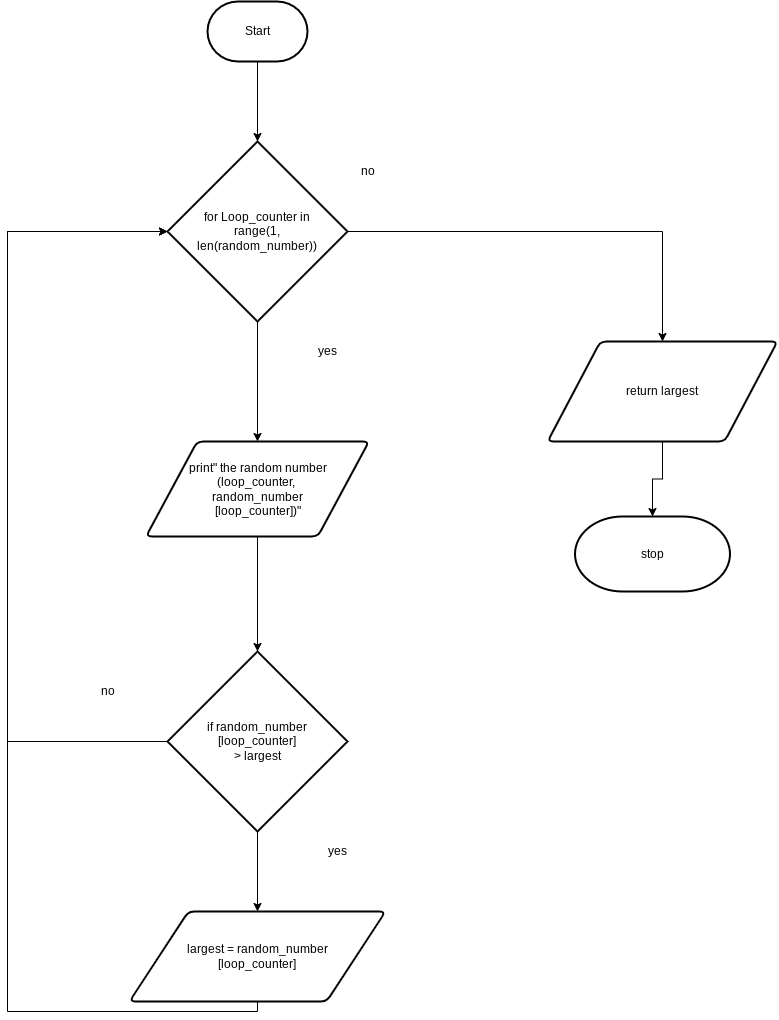

The diagram above was exported from draw.io. Its source (the exported page's mxGraphModel, read from the mxfile embedded in the PNG):
<mxGraphModel dx="594" dy="561" grid="1" gridSize="10" guides="1" tooltips="1" connect="1" arrows="1" fold="1" page="1" pageScale="1" pageWidth="827" pageHeight="1169" math="0" shadow="0">
  <root>
    <mxCell id="0" />
    <mxCell id="1" parent="0" />
    <mxCell id="9" style="edgeStyle=orthogonalEdgeStyle;html=1;exitX=0.5;exitY=1;exitDx=0;exitDy=0;exitPerimeter=0;rounded=0;" edge="1" parent="1" source="2" target="3">
      <mxGeometry relative="1" as="geometry" />
    </mxCell>
    <mxCell id="2" value="Start" style="strokeWidth=2;html=1;shape=mxgraph.flowchart.terminator;whiteSpace=wrap;" vertex="1" parent="1">
      <mxGeometry x="320" y="70" width="100" height="60" as="geometry" />
    </mxCell>
    <mxCell id="10" style="edgeStyle=orthogonalEdgeStyle;rounded=0;html=1;exitX=0.5;exitY=1;exitDx=0;exitDy=0;exitPerimeter=0;" edge="1" parent="1" source="3" target="4">
      <mxGeometry relative="1" as="geometry" />
    </mxCell>
    <mxCell id="16" style="edgeStyle=orthogonalEdgeStyle;rounded=0;html=1;exitX=1;exitY=0.5;exitDx=0;exitDy=0;exitPerimeter=0;entryX=0.5;entryY=0;entryDx=0;entryDy=0;" edge="1" parent="1" source="3" target="7">
      <mxGeometry relative="1" as="geometry" />
    </mxCell>
    <mxCell id="3" value="for Loop_counter in&lt;br&gt;range(1,&lt;br&gt;len(random_number))" style="strokeWidth=2;html=1;shape=mxgraph.flowchart.decision;whiteSpace=wrap;" vertex="1" parent="1">
      <mxGeometry x="280" y="210" width="180" height="180" as="geometry" />
    </mxCell>
    <mxCell id="11" style="edgeStyle=orthogonalEdgeStyle;rounded=0;html=1;exitX=0.5;exitY=1;exitDx=0;exitDy=0;" edge="1" parent="1" source="4" target="5">
      <mxGeometry relative="1" as="geometry" />
    </mxCell>
    <mxCell id="4" value="print&quot; the random number&lt;br&gt;(loop_counter, &lt;br&gt;random_number&lt;br&gt;[loop_counter])&quot;" style="shape=parallelogram;html=1;strokeWidth=2;perimeter=parallelogramPerimeter;whiteSpace=wrap;rounded=1;arcSize=12;size=0.23;" vertex="1" parent="1">
      <mxGeometry x="258.5" y="510" width="223" height="95" as="geometry" />
    </mxCell>
    <mxCell id="12" style="edgeStyle=orthogonalEdgeStyle;rounded=0;html=1;exitX=0.5;exitY=1;exitDx=0;exitDy=0;exitPerimeter=0;" edge="1" parent="1" source="5" target="6">
      <mxGeometry relative="1" as="geometry" />
    </mxCell>
    <mxCell id="15" style="edgeStyle=orthogonalEdgeStyle;rounded=0;html=1;exitX=0;exitY=0.5;exitDx=0;exitDy=0;exitPerimeter=0;entryX=0;entryY=0.5;entryDx=0;entryDy=0;entryPerimeter=0;" edge="1" parent="1" source="5" target="3">
      <mxGeometry relative="1" as="geometry">
        <Array as="points">
          <mxPoint x="120" y="810" />
          <mxPoint x="120" y="300" />
        </Array>
      </mxGeometry>
    </mxCell>
    <mxCell id="5" value="if random_number&lt;br&gt;[loop_counter]&lt;br&gt;&amp;gt; largest" style="strokeWidth=2;html=1;shape=mxgraph.flowchart.decision;whiteSpace=wrap;" vertex="1" parent="1">
      <mxGeometry x="280" y="720" width="180" height="180" as="geometry" />
    </mxCell>
    <mxCell id="13" style="edgeStyle=orthogonalEdgeStyle;rounded=0;html=1;exitX=0.5;exitY=1;exitDx=0;exitDy=0;entryX=0;entryY=0.5;entryDx=0;entryDy=0;entryPerimeter=0;" edge="1" parent="1" source="6" target="3">
      <mxGeometry relative="1" as="geometry">
        <Array as="points">
          <mxPoint x="370" y="1080" />
          <mxPoint x="120" y="1080" />
          <mxPoint x="120" y="300" />
        </Array>
      </mxGeometry>
    </mxCell>
    <mxCell id="6" value="largest = random_number&lt;br&gt;[loop_counter]" style="shape=parallelogram;html=1;strokeWidth=2;perimeter=parallelogramPerimeter;whiteSpace=wrap;rounded=1;arcSize=12;size=0.23;" vertex="1" parent="1">
      <mxGeometry x="242" y="980" width="256" height="90" as="geometry" />
    </mxCell>
    <mxCell id="17" style="edgeStyle=orthogonalEdgeStyle;rounded=0;html=1;exitX=0.5;exitY=1;exitDx=0;exitDy=0;" edge="1" parent="1" source="7" target="8">
      <mxGeometry relative="1" as="geometry" />
    </mxCell>
    <mxCell id="7" value="return largest" style="shape=parallelogram;html=1;strokeWidth=2;perimeter=parallelogramPerimeter;whiteSpace=wrap;rounded=1;arcSize=12;size=0.23;" vertex="1" parent="1">
      <mxGeometry x="660" y="410" width="230" height="100" as="geometry" />
    </mxCell>
    <mxCell id="8" value="stop" style="strokeWidth=2;html=1;shape=mxgraph.flowchart.terminator;whiteSpace=wrap;" vertex="1" parent="1">
      <mxGeometry x="687.5" y="585" width="155" height="75" as="geometry" />
    </mxCell>
    <mxCell id="18" value="no" style="text;html=1;align=center;verticalAlign=middle;resizable=0;points=[];autosize=1;strokeColor=none;fillColor=none;" vertex="1" parent="1">
      <mxGeometry x="205" y="750" width="30" height="20" as="geometry" />
    </mxCell>
    <mxCell id="19" value="yes" style="text;html=1;align=center;verticalAlign=middle;resizable=0;points=[];autosize=1;strokeColor=none;fillColor=none;" vertex="1" parent="1">
      <mxGeometry x="435" y="910" width="30" height="20" as="geometry" />
    </mxCell>
    <mxCell id="20" value="yes" style="text;html=1;align=center;verticalAlign=middle;resizable=0;points=[];autosize=1;strokeColor=none;fillColor=none;" vertex="1" parent="1">
      <mxGeometry x="425" y="410" width="30" height="20" as="geometry" />
    </mxCell>
    <mxCell id="21" value="no" style="text;html=1;align=center;verticalAlign=middle;resizable=0;points=[];autosize=1;strokeColor=none;fillColor=none;" vertex="1" parent="1">
      <mxGeometry x="465" y="230" width="30" height="20" as="geometry" />
    </mxCell>
  </root>
</mxGraphModel>